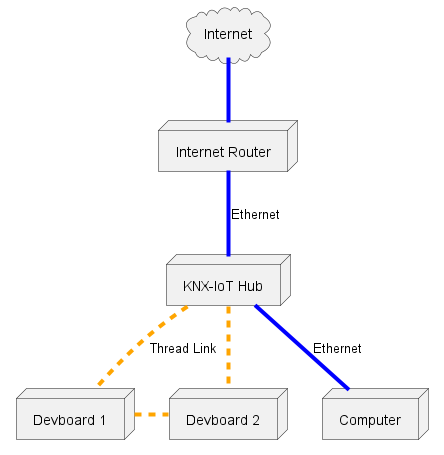

The diagram above was rendered by PlantUML. Its source (embedded in the PNG):
@startuml
hide footbox

skinparam LifelineStrategy solid

skinparam DefaultFontName Courier
skinparam ParticipantFontStyle bold

skinparam Shadowing false

skinparam NoteBackgroundColor Aqua
skinparam ParticipantBackgroundColor White
skinparam ActivityBackgroundColor White
skinparam ActivityDiamondBackgroundColor White
skinparam StateBackgroundColor White

skinparam NoteBorderThickness 1
skinparam ParticipantBorderThickness 1

skinparam NoteBorderColor DarkGray
skinparam SequenceBoxBorderColor DarkGray

skinparam ParticipantPadding 50
skinparam Padding 2

skinparam WrapWidth 200

cloud "Internet" as inet

node "Internet Router" as inet_r

node "KNX-IoT Hub" as br

node "Devboard 1" as router
node "Devboard 2" as router2

node "Computer" as computer

inet -[#blue,thickness=4]- inet_r
inet_r -[#blue,thickness=4]- br : Ethernet
br -[#blue,thickness=4]- computer : Ethernet
br -[#orange,dashed,thickness=4]- router : Thread Link
router -[#orange,dashed,thickness=4] router2
br -[#orange,dashed,thickness=4]- router2

@enduml